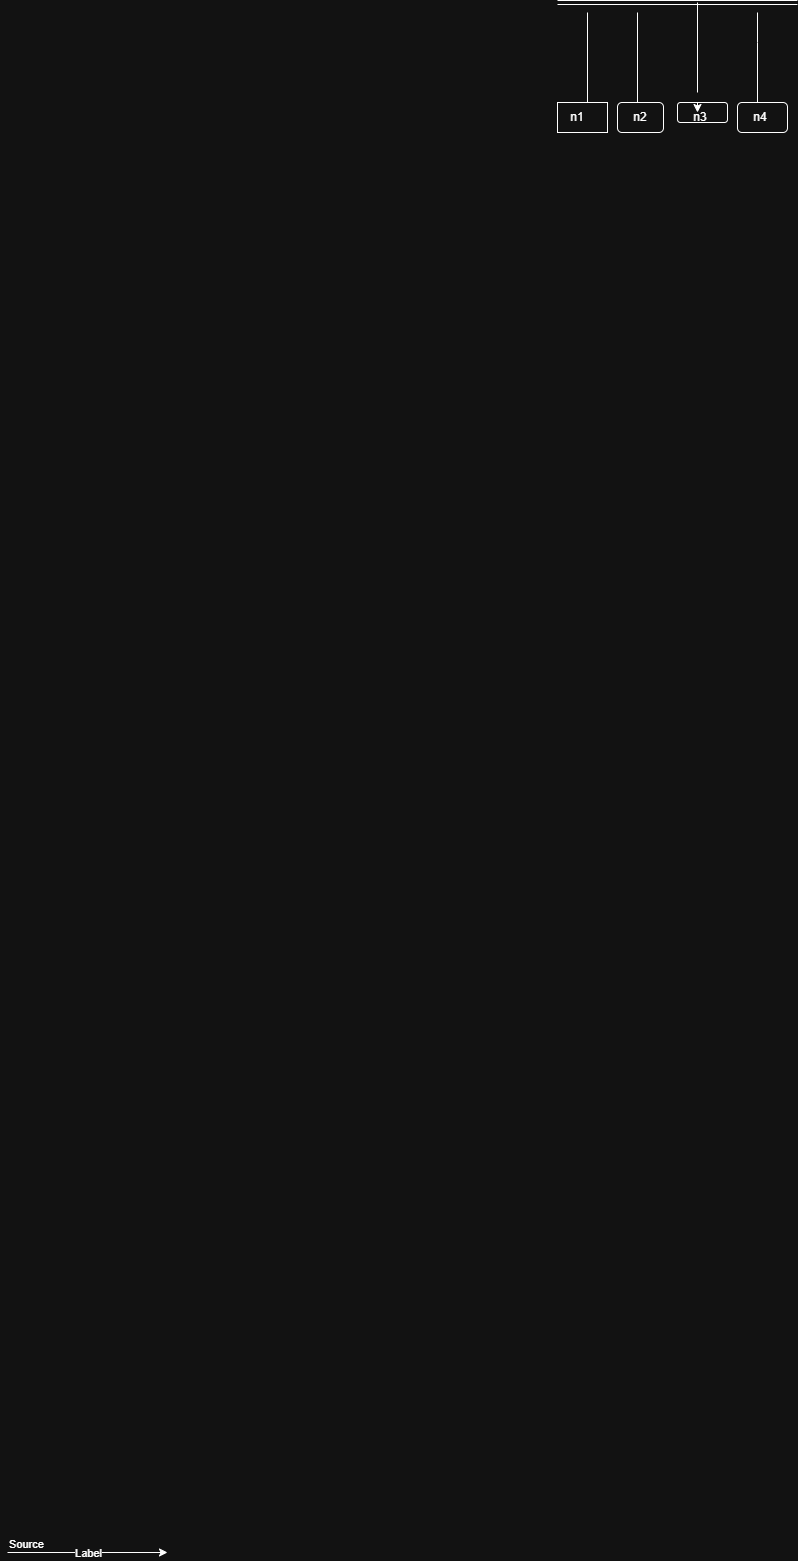

The diagram above was exported from draw.io. Its source (the exported page's mxGraphModel, read from the mxfile embedded in the PNG):
<mxGraphModel dx="2241" dy="777" grid="1" gridSize="10" guides="1" tooltips="1" connect="1" arrows="1" fold="1" page="1" pageScale="1" pageWidth="827" pageHeight="1169" math="0" shadow="0">
  <root>
    <mxCell id="0" />
    <mxCell id="1" parent="0" />
    <mxCell id="guU4S9PlbLnREXlI6uiE-1" edge="1" parent="1" style="shape=link;html=1;rounded=0;" value="">
      <mxGeometry relative="1" width="100" as="geometry">
        <mxPoint x="240" y="380" as="sourcePoint" />
        <mxPoint x="480" y="380" as="targetPoint" />
      </mxGeometry>
    </mxCell>
    <mxCell id="guU4S9PlbLnREXlI6uiE-2" edge="1" parent="1" style="endArrow=classic;html=1;rounded=0;" value="">
      <mxGeometry relative="1" as="geometry">
        <mxPoint x="-310" y="1930" as="sourcePoint" />
        <mxPoint x="-150" y="1930" as="targetPoint" />
      </mxGeometry>
    </mxCell>
    <mxCell id="guU4S9PlbLnREXlI6uiE-3" connectable="0" parent="guU4S9PlbLnREXlI6uiE-2" style="edgeLabel;resizable=0;html=1;;align=center;verticalAlign=middle;" value="Label" vertex="1">
      <mxGeometry relative="1" as="geometry" />
    </mxCell>
    <mxCell id="guU4S9PlbLnREXlI6uiE-4" connectable="0" parent="guU4S9PlbLnREXlI6uiE-2" style="edgeLabel;resizable=0;html=1;;align=left;verticalAlign=bottom;" value="Source" vertex="1">
      <mxGeometry relative="1" x="-1" as="geometry" />
    </mxCell>
    <mxCell id="guU4S9PlbLnREXlI6uiE-5" edge="1" parent="1" style="endArrow=none;html=1;rounded=0;" value="">
      <mxGeometry height="50" relative="1" width="50" as="geometry">
        <mxPoint x="270" y="480" as="sourcePoint" />
        <mxPoint x="270" y="390" as="targetPoint" />
      </mxGeometry>
    </mxCell>
    <mxCell id="guU4S9PlbLnREXlI6uiE-6" edge="1" parent="1" style="endArrow=none;html=1;rounded=0;" value="">
      <mxGeometry height="50" relative="1" width="50" as="geometry">
        <mxPoint x="320" y="480" as="sourcePoint" />
        <mxPoint x="320" y="390" as="targetPoint" />
      </mxGeometry>
    </mxCell>
    <mxCell id="guU4S9PlbLnREXlI6uiE-7" edge="1" parent="1" style="endArrow=none;html=1;rounded=0;" value="">
      <mxGeometry height="50" relative="1" width="50" as="geometry">
        <mxPoint x="380" y="470" as="sourcePoint" />
        <mxPoint x="380" y="380" as="targetPoint" />
      </mxGeometry>
    </mxCell>
    <mxCell id="guU4S9PlbLnREXlI6uiE-8" edge="1" parent="1" style="endArrow=none;html=1;rounded=0;" value="">
      <mxGeometry height="50" relative="1" width="50" as="geometry">
        <Array as="points">
          <mxPoint x="440" y="420" />
          <mxPoint x="440" y="390" />
        </Array>
        <mxPoint x="440" y="480" as="sourcePoint" />
        <mxPoint x="440" y="390" as="targetPoint" />
      </mxGeometry>
    </mxCell>
    <mxCell id="guU4S9PlbLnREXlI6uiE-12" parent="1" style="rounded=0;whiteSpace=wrap;html=1;" value="" vertex="1">
      <mxGeometry height="30" width="50" x="240" y="480" as="geometry" />
    </mxCell>
    <mxCell id="guU4S9PlbLnREXlI6uiE-15" parent="1" style="rounded=1;whiteSpace=wrap;html=1;" value="" vertex="1">
      <mxGeometry height="30" width="46" x="300" y="480" as="geometry" />
    </mxCell>
    <mxCell id="guU4S9PlbLnREXlI6uiE-17" parent="1" style="rounded=1;whiteSpace=wrap;html=1;" value="" vertex="1">
      <mxGeometry height="20" width="50" x="360" y="480" as="geometry" />
    </mxCell>
    <mxCell id="guU4S9PlbLnREXlI6uiE-18" parent="1" style="rounded=1;whiteSpace=wrap;html=1;" value="" vertex="1">
      <mxGeometry height="30" width="50" x="420" y="480" as="geometry" />
    </mxCell>
    <mxCell id="guU4S9PlbLnREXlI6uiE-19" edge="1" parent="1" source="guU4S9PlbLnREXlI6uiE-17" style="edgeStyle=orthogonalEdgeStyle;rounded=0;orthogonalLoop=1;jettySize=auto;html=1;exitX=0.5;exitY=0;exitDx=0;exitDy=0;">
      <mxGeometry relative="1" as="geometry">
        <mxPoint x="380" y="490" as="targetPoint" />
      </mxGeometry>
    </mxCell>
    <mxCell id="guU4S9PlbLnREXlI6uiE-21" parent="1" style="text;html=1;whiteSpace=wrap;strokeColor=none;fillColor=none;align=center;verticalAlign=middle;rounded=0;" value="n1" vertex="1">
      <mxGeometry height="30" width="60" x="230" y="480" as="geometry" />
    </mxCell>
    <mxCell id="guU4S9PlbLnREXlI6uiE-22" parent="1" style="text;html=1;whiteSpace=wrap;strokeColor=none;fillColor=none;align=center;verticalAlign=middle;rounded=0;" value="n2" vertex="1">
      <mxGeometry height="30" width="60" x="293" y="480" as="geometry" />
    </mxCell>
    <mxCell id="guU4S9PlbLnREXlI6uiE-23" parent="1" style="text;html=1;whiteSpace=wrap;strokeColor=none;fillColor=none;align=center;verticalAlign=middle;rounded=0;" value="n3" vertex="1">
      <mxGeometry height="30" width="60" x="353" y="480" as="geometry" />
    </mxCell>
    <mxCell id="guU4S9PlbLnREXlI6uiE-25" parent="1" style="text;html=1;whiteSpace=wrap;strokeColor=none;fillColor=none;align=center;verticalAlign=middle;rounded=0;" value="n4" vertex="1">
      <mxGeometry height="30" width="60" x="413" y="480" as="geometry" />
    </mxCell>
  </root>
</mxGraphModel>